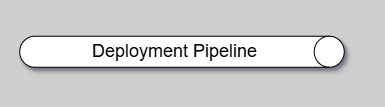

The diagram above was exported from draw.io. Its source (the exported page's mxGraphModel, read from the mxfile embedded in the PNG):
<mxGraphModel dx="2508" dy="-6613" grid="1" gridSize="10" guides="1" tooltips="1" connect="1" arrows="1" fold="1" page="1" pageScale="1" pageWidth="1654" pageHeight="1169" background="#CFCFCF" math="0" shadow="1">
  <root>
    <mxCell id="0" />
    <mxCell id="1" parent="0" />
    <mxCell id="18JgyOpGU5qwYEsZSzEG-1" value="" style="shape=cylinder3;whiteSpace=wrap;html=1;boundedLbl=1;backgroundOutline=1;size=15;rotation=90;shadow=1" parent="1" vertex="1">
      <mxGeometry x="-1488" y="6903" width="31" height="324.5" as="geometry" />
    </mxCell>
    <mxCell id="18JgyOpGU5qwYEsZSzEG-2" value="&lt;font style=&quot;font-size: 18px;&quot;&gt;Deployment Pipeline&lt;br&gt;&lt;/font&gt;" style="text;html=1;strokeColor=none;fillColor=none;align=center;verticalAlign=middle;whiteSpace=wrap;rounded=0;shadow=1" parent="1" vertex="1">
      <mxGeometry x="-1580" y="7054.37" width="201" height="21.75" as="geometry" />
    </mxCell>
    <mxCell id="ioMu6qniBXQOh6R236Ua-1" value="" style="group;strokeColor=none;dashed=1;dashPattern=12 12;" parent="1" vertex="1" connectable="0">
      <mxGeometry x="-1654" y="7014" width="374" height="96" as="geometry" />
    </mxCell>
  </root>
</mxGraphModel>